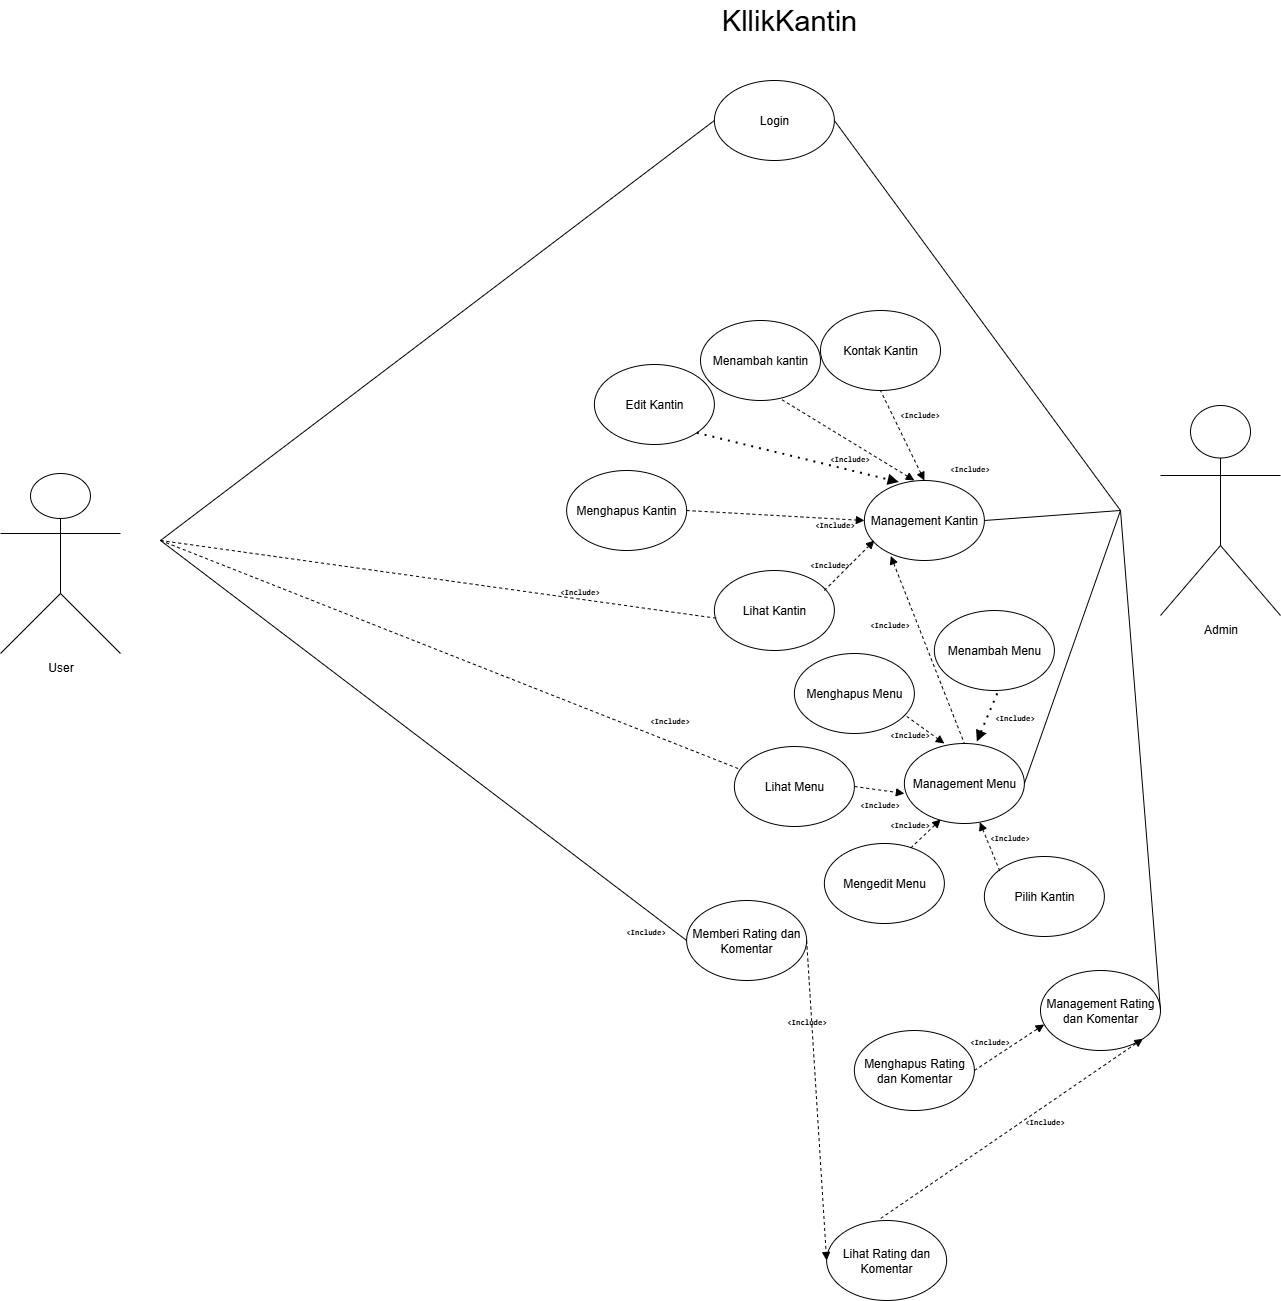

The diagram above was exported from draw.io. Its source (the exported page's mxGraphModel, read from the mxfile embedded in the PNG):
<mxGraphModel dx="4631" dy="1737" grid="1" gridSize="10" guides="1" tooltips="1" connect="1" arrows="1" fold="1" page="1" pageScale="1" pageWidth="827" pageHeight="1169" math="0" shadow="0">
  <root>
    <mxCell id="0" />
    <mxCell id="1" parent="0" />
    <mxCell id="2" value="User" style="shape=umlActor;verticalLabelPosition=bottom;verticalAlign=top;html=1;outlineConnect=0;" vertex="1" parent="1">
      <mxGeometry x="-1610" y="493" width="120" height="180" as="geometry" />
    </mxCell>
    <mxCell id="3" value="Admin" style="shape=umlActor;verticalLabelPosition=bottom;verticalAlign=top;html=1;outlineConnect=0;" vertex="1" parent="1">
      <mxGeometry x="-450" y="425" width="120" height="210" as="geometry" />
    </mxCell>
    <mxCell id="4" value="Login" style="ellipse;whiteSpace=wrap;html=1;" vertex="1" parent="1">
      <mxGeometry x="-896.12" y="100" width="120" height="80" as="geometry" />
    </mxCell>
    <mxCell id="5" value="Management Rating dan Komentar" style="ellipse;whiteSpace=wrap;html=1;" vertex="1" parent="1">
      <mxGeometry x="-570" y="990" width="120" height="80" as="geometry" />
    </mxCell>
    <mxCell id="6" value="Management Menu" style="ellipse;whiteSpace=wrap;html=1;" vertex="1" parent="1">
      <mxGeometry x="-706.12" y="763" width="120" height="80" as="geometry" />
    </mxCell>
    <mxCell id="7" value="Memberi Rating dan Komentar" style="ellipse;whiteSpace=wrap;html=1;" vertex="1" parent="1">
      <mxGeometry x="-923.87" y="920" width="120" height="80" as="geometry" />
    </mxCell>
    <mxCell id="8" value="&lt;span style=&quot;font-size: 29px;&quot;&gt;KllikKantin&lt;/span&gt;" style="text;html=1;align=center;verticalAlign=middle;whiteSpace=wrap;rounded=0;" vertex="1" parent="1">
      <mxGeometry x="-1026.12" y="20" width="410" height="40" as="geometry" />
    </mxCell>
    <mxCell id="9" value="" style="endArrow=none;html=1;rounded=0;entryX=0;entryY=0.5;entryDx=0;entryDy=0;" edge="1" target="4" parent="1">
      <mxGeometry width="50" height="50" relative="1" as="geometry">
        <mxPoint x="-1450" y="560" as="sourcePoint" />
        <mxPoint x="-1124.5" y="175" as="targetPoint" />
      </mxGeometry>
    </mxCell>
    <mxCell id="10" value="" style="endArrow=none;html=1;rounded=0;entryX=0;entryY=0.5;entryDx=0;entryDy=0;" edge="1" target="7" parent="1">
      <mxGeometry width="50" height="50" relative="1" as="geometry">
        <mxPoint x="-1450" y="560" as="sourcePoint" />
        <mxPoint x="-1360" y="840" as="targetPoint" />
      </mxGeometry>
    </mxCell>
    <mxCell id="11" value="" style="endArrow=none;html=1;rounded=0;exitX=1;exitY=0.5;exitDx=0;exitDy=0;" edge="1" source="6" parent="1">
      <mxGeometry width="50" height="50" relative="1" as="geometry">
        <mxPoint x="-736.25" y="1180" as="sourcePoint" />
        <mxPoint x="-490" y="530" as="targetPoint" />
      </mxGeometry>
    </mxCell>
    <mxCell id="12" value="" style="endArrow=none;html=1;rounded=0;exitX=1;exitY=0.5;exitDx=0;exitDy=0;" edge="1" source="5" parent="1">
      <mxGeometry width="50" height="50" relative="1" as="geometry">
        <mxPoint x="-880" y="1030" as="sourcePoint" />
        <mxPoint x="-490" y="530" as="targetPoint" />
      </mxGeometry>
    </mxCell>
    <mxCell id="13" value="" style="endArrow=none;html=1;rounded=0;exitX=1;exitY=0.5;exitDx=0;exitDy=0;" edge="1" source="4" parent="1">
      <mxGeometry width="50" height="50" relative="1" as="geometry">
        <mxPoint x="-780" y="70" as="sourcePoint" />
        <mxPoint x="-490" y="530" as="targetPoint" />
      </mxGeometry>
    </mxCell>
    <mxCell id="14" value="Management Kantin" style="ellipse;whiteSpace=wrap;html=1;" vertex="1" parent="1">
      <mxGeometry x="-746.1199999999999" y="500" width="120" height="80" as="geometry" />
    </mxCell>
    <mxCell id="15" value="" style="endArrow=none;html=1;rounded=0;exitX=1;exitY=0.5;exitDx=0;exitDy=0;" edge="1" source="14" parent="1">
      <mxGeometry width="50" height="50" relative="1" as="geometry">
        <mxPoint x="-886.25" y="380" as="sourcePoint" />
        <mxPoint x="-490" y="530" as="targetPoint" />
      </mxGeometry>
    </mxCell>
    <mxCell id="16" value="&lt;pre&gt;&lt;font style=&quot;font-size: 8px;&quot;&gt;&amp;lt;Include&amp;gt;&lt;/font&gt;&lt;/pre&gt;" style="text;align=center;fontStyle=1;verticalAlign=middle;spacingLeft=3;spacingRight=3;strokeColor=none;rotatable=0;points=[[0,0.5],[1,0.5]];portConstraint=eastwest;html=1;" vertex="1" parent="1">
      <mxGeometry x="-736.1199999999999" y="420" width="90" height="26" as="geometry" />
    </mxCell>
    <mxCell id="17" value="Menambah kantin" style="ellipse;whiteSpace=wrap;html=1;" vertex="1" parent="1">
      <mxGeometry x="-910" y="340" width="120" height="80" as="geometry" />
    </mxCell>
    <mxCell id="18" value="Edit Kantin" style="ellipse;whiteSpace=wrap;html=1;" vertex="1" parent="1">
      <mxGeometry x="-1016.1199999999999" y="384" width="120" height="80" as="geometry" />
    </mxCell>
    <mxCell id="19" value="Menghapus Kantin" style="ellipse;whiteSpace=wrap;html=1;" vertex="1" parent="1">
      <mxGeometry x="-1043.87" y="490" width="120" height="80" as="geometry" />
    </mxCell>
    <mxCell id="20" value="Kontak Kantin" style="ellipse;whiteSpace=wrap;html=1;" vertex="1" parent="1">
      <mxGeometry x="-790" y="330" width="120" height="80" as="geometry" />
    </mxCell>
    <mxCell id="21" value="Lihat Kantin" style="ellipse;whiteSpace=wrap;html=1;" vertex="1" parent="1">
      <mxGeometry x="-896.1199999999999" y="590" width="120" height="80" as="geometry" />
    </mxCell>
    <mxCell id="22" value="" style="endArrow=none;dashed=1;html=1;rounded=0;entryX=0.5;entryY=1;entryDx=0;entryDy=0;startArrow=block;startFill=1;" edge="1" target="20" parent="1">
      <mxGeometry width="50" height="50" relative="1" as="geometry">
        <mxPoint x="-686.1199999999999" y="500" as="sourcePoint" />
        <mxPoint x="-746.1199999999999" y="360" as="targetPoint" />
      </mxGeometry>
    </mxCell>
    <mxCell id="23" value="" style="endArrow=block;dashed=1;html=1;dashPattern=1 3;strokeWidth=2;rounded=0;entryX=0.287;entryY=0.019;entryDx=0;entryDy=0;entryPerimeter=0;exitX=1;exitY=1;exitDx=0;exitDy=0;endFill=1;" edge="1" source="18" target="14" parent="1">
      <mxGeometry width="50" height="50" relative="1" as="geometry">
        <mxPoint x="-756.1199999999999" y="510" as="sourcePoint" />
        <mxPoint x="-706.1199999999999" y="460" as="targetPoint" />
      </mxGeometry>
    </mxCell>
    <mxCell id="24" value="" style="endArrow=block;dashed=1;html=1;rounded=0;entryX=0;entryY=0.5;entryDx=0;entryDy=0;exitX=1;exitY=0.5;exitDx=0;exitDy=0;endFill=1;" edge="1" source="19" target="14" parent="1">
      <mxGeometry width="50" height="50" relative="1" as="geometry">
        <mxPoint x="-846.1199999999999" y="580" as="sourcePoint" />
        <mxPoint x="-796.1199999999999" y="530" as="targetPoint" />
      </mxGeometry>
    </mxCell>
    <mxCell id="25" value="" style="endArrow=block;dashed=1;html=1;rounded=0;endFill=1;" edge="1" parent="1">
      <mxGeometry width="50" height="50" relative="1" as="geometry">
        <mxPoint x="-786.1199999999999" y="610" as="sourcePoint" />
        <mxPoint x="-736.1199999999999" y="560" as="targetPoint" />
      </mxGeometry>
    </mxCell>
    <mxCell id="26" value="" style="endArrow=none;dashed=1;html=1;rounded=0;entryX=0.396;entryY=0.99;entryDx=0;entryDy=0;entryPerimeter=0;startArrow=block;startFill=1;" edge="1" parent="1">
      <mxGeometry width="50" height="50" relative="1" as="geometry">
        <mxPoint x="-696.1199999999999" y="500" as="sourcePoint" />
        <mxPoint x="-828.5999999999999" y="419.20000000000005" as="targetPoint" />
      </mxGeometry>
    </mxCell>
    <mxCell id="27" value="Menambah Menu" style="ellipse;whiteSpace=wrap;html=1;" vertex="1" parent="1">
      <mxGeometry x="-676.12" y="630" width="120" height="80" as="geometry" />
    </mxCell>
    <mxCell id="28" value="Menghapus Menu" style="ellipse;whiteSpace=wrap;html=1;" vertex="1" parent="1">
      <mxGeometry x="-816.12" y="673" width="120" height="80" as="geometry" />
    </mxCell>
    <mxCell id="29" value="Lihat Menu" style="ellipse;whiteSpace=wrap;html=1;" vertex="1" parent="1">
      <mxGeometry x="-876.12" y="766" width="120" height="80" as="geometry" />
    </mxCell>
    <mxCell id="30" value="Mengedit Menu" style="ellipse;whiteSpace=wrap;html=1;" vertex="1" parent="1">
      <mxGeometry x="-786.12" y="863" width="120" height="80" as="geometry" />
    </mxCell>
    <mxCell id="31" value="Pilih Kantin" style="ellipse;whiteSpace=wrap;html=1;" vertex="1" parent="1">
      <mxGeometry x="-626.12" y="876" width="120" height="80" as="geometry" />
    </mxCell>
    <mxCell id="32" value="" style="endArrow=none;dashed=1;html=1;dashPattern=1 3;strokeWidth=2;rounded=0;entryX=0.54;entryY=0.979;entryDx=0;entryDy=0;entryPerimeter=0;exitX=0.604;exitY=-0.025;exitDx=0;exitDy=0;exitPerimeter=0;startArrow=block;startFill=1;" edge="1" source="6" target="27" parent="1">
      <mxGeometry width="50" height="50" relative="1" as="geometry">
        <mxPoint x="-656.12" y="763" as="sourcePoint" />
        <mxPoint x="-606.12" y="713" as="targetPoint" />
      </mxGeometry>
    </mxCell>
    <mxCell id="33" value="" style="endArrow=block;dashed=1;html=1;rounded=0;entryX=0.333;entryY=0;entryDx=0;entryDy=0;entryPerimeter=0;exitX=0.936;exitY=0.786;exitDx=0;exitDy=0;exitPerimeter=0;endFill=1;" edge="1" source="28" target="6" parent="1">
      <mxGeometry width="50" height="50" relative="1" as="geometry">
        <mxPoint x="-706.12" y="783" as="sourcePoint" />
        <mxPoint x="-656.12" y="733" as="targetPoint" />
      </mxGeometry>
    </mxCell>
    <mxCell id="34" value="" style="endArrow=block;dashed=1;html=1;rounded=0;exitX=1;exitY=0.5;exitDx=0;exitDy=0;endFill=1;" edge="1" source="29" parent="1">
      <mxGeometry width="50" height="50" relative="1" as="geometry">
        <mxPoint x="-756.12" y="863" as="sourcePoint" />
        <mxPoint x="-706.12" y="813" as="targetPoint" />
      </mxGeometry>
    </mxCell>
    <mxCell id="35" value="" style="endArrow=block;dashed=1;html=1;rounded=0;exitX=0.72;exitY=0.055;exitDx=0;exitDy=0;exitPerimeter=0;entryX=0.303;entryY=0.95;entryDx=0;entryDy=0;entryPerimeter=0;endFill=1;" edge="1" source="30" target="6" parent="1">
      <mxGeometry width="50" height="50" relative="1" as="geometry">
        <mxPoint x="-716.12" y="893" as="sourcePoint" />
        <mxPoint x="-666.12" y="843" as="targetPoint" />
      </mxGeometry>
    </mxCell>
    <mxCell id="36" value="" style="endArrow=block;dashed=1;html=1;rounded=0;exitX=0.128;exitY=0.181;exitDx=0;exitDy=0;exitPerimeter=0;endFill=1;" edge="1" source="31" target="6" parent="1">
      <mxGeometry width="50" height="50" relative="1" as="geometry">
        <mxPoint x="-616.12" y="893" as="sourcePoint" />
        <mxPoint x="-566.12" y="843" as="targetPoint" />
      </mxGeometry>
    </mxCell>
    <mxCell id="37" value="" style="endArrow=none;dashed=1;html=1;rounded=0;entryX=0.5;entryY=0;entryDx=0;entryDy=0;exitX=0.22;exitY=0.943;exitDx=0;exitDy=0;exitPerimeter=0;startArrow=block;startFill=1;" edge="1" source="14" target="6" parent="1">
      <mxGeometry width="50" height="50" relative="1" as="geometry">
        <mxPoint x="-627.25" y="700" as="sourcePoint" />
        <mxPoint x="-556.5393218813452" y="650" as="targetPoint" />
      </mxGeometry>
    </mxCell>
    <mxCell id="38" value="&lt;pre&gt;&lt;font style=&quot;font-size: 8px;&quot;&gt;&amp;lt;Include&amp;gt;&lt;/font&gt;&lt;/pre&gt;" style="text;align=center;fontStyle=1;verticalAlign=middle;spacingLeft=3;spacingRight=3;strokeColor=none;rotatable=0;points=[[0,0.5],[1,0.5]];portConstraint=eastwest;html=1;" vertex="1" parent="1">
      <mxGeometry x="-686.1199999999999" y="474" width="90" height="26" as="geometry" />
    </mxCell>
    <mxCell id="39" value="&lt;pre&gt;&lt;font style=&quot;font-size: 8px;&quot;&gt;&amp;lt;Include&amp;gt;&lt;/font&gt;&lt;/pre&gt;" style="text;align=center;fontStyle=1;verticalAlign=middle;spacingLeft=3;spacingRight=3;strokeColor=none;rotatable=0;points=[[0,0.5],[1,0.5]];portConstraint=eastwest;html=1;" vertex="1" parent="1">
      <mxGeometry x="-806.1199999999999" y="464" width="90" height="26" as="geometry" />
    </mxCell>
    <mxCell id="40" value="&lt;pre&gt;&lt;font style=&quot;font-size: 8px;&quot;&gt;&amp;lt;Include&amp;gt;&lt;/font&gt;&lt;/pre&gt;" style="text;align=center;fontStyle=1;verticalAlign=middle;spacingLeft=3;spacingRight=3;strokeColor=none;rotatable=0;points=[[0,0.5],[1,0.5]];portConstraint=eastwest;html=1;" vertex="1" parent="1">
      <mxGeometry x="-821.1199999999999" y="530" width="90" height="26" as="geometry" />
    </mxCell>
    <mxCell id="41" value="&lt;pre&gt;&lt;font style=&quot;font-size: 8px;&quot;&gt;&amp;lt;Include&amp;gt;&lt;/font&gt;&lt;/pre&gt;" style="text;align=center;fontStyle=1;verticalAlign=middle;spacingLeft=3;spacingRight=3;strokeColor=none;rotatable=0;points=[[0,0.5],[1,0.5]];portConstraint=eastwest;html=1;" vertex="1" parent="1">
      <mxGeometry x="-826.1199999999999" y="570" width="90" height="26" as="geometry" />
    </mxCell>
    <mxCell id="42" value="&lt;pre&gt;&lt;font style=&quot;font-size: 8px;&quot;&gt;&amp;lt;Include&amp;gt;&lt;/font&gt;&lt;/pre&gt;" style="text;align=center;fontStyle=1;verticalAlign=middle;spacingLeft=3;spacingRight=3;strokeColor=none;rotatable=0;points=[[0,0.5],[1,0.5]];portConstraint=eastwest;html=1;" vertex="1" parent="1">
      <mxGeometry x="-766.1199999999999" y="630" width="90" height="26" as="geometry" />
    </mxCell>
    <mxCell id="43" value="&lt;pre&gt;&lt;font style=&quot;font-size: 8px;&quot;&gt;&amp;lt;Include&amp;gt;&lt;/font&gt;&lt;/pre&gt;" style="text;align=center;fontStyle=1;verticalAlign=middle;spacingLeft=3;spacingRight=3;strokeColor=none;rotatable=0;points=[[0,0.5],[1,0.5]];portConstraint=eastwest;html=1;" vertex="1" parent="1">
      <mxGeometry x="-641.12" y="723" width="90" height="26" as="geometry" />
    </mxCell>
    <mxCell id="44" value="&lt;pre&gt;&lt;font style=&quot;font-size: 8px;&quot;&gt;&amp;lt;Include&amp;gt;&lt;/font&gt;&lt;/pre&gt;" style="text;align=center;fontStyle=1;verticalAlign=middle;spacingLeft=3;spacingRight=3;strokeColor=none;rotatable=0;points=[[0,0.5],[1,0.5]];portConstraint=eastwest;html=1;" vertex="1" parent="1">
      <mxGeometry x="-746.12" y="743" width="90" height="20" as="geometry" />
    </mxCell>
    <mxCell id="45" value="&lt;pre&gt;&lt;font style=&quot;font-size: 8px;&quot;&gt;&amp;lt;Include&amp;gt;&lt;/font&gt;&lt;/pre&gt;" style="text;align=center;fontStyle=1;verticalAlign=middle;spacingLeft=3;spacingRight=3;strokeColor=none;rotatable=0;points=[[0,0.5],[1,0.5]];portConstraint=eastwest;html=1;" vertex="1" parent="1">
      <mxGeometry x="-776.12" y="813" width="90" height="20" as="geometry" />
    </mxCell>
    <mxCell id="46" value="&lt;pre&gt;&lt;font style=&quot;font-size: 8px;&quot;&gt;&amp;lt;Include&amp;gt;&lt;/font&gt;&lt;/pre&gt;" style="text;align=center;fontStyle=1;verticalAlign=middle;spacingLeft=3;spacingRight=3;strokeColor=none;rotatable=0;points=[[0,0.5],[1,0.5]];portConstraint=eastwest;html=1;" vertex="1" parent="1">
      <mxGeometry x="-746.12" y="833" width="90" height="20" as="geometry" />
    </mxCell>
    <mxCell id="47" value="&lt;pre&gt;&lt;font style=&quot;font-size: 8px;&quot;&gt;&amp;lt;Include&amp;gt;&lt;/font&gt;&lt;/pre&gt;" style="text;align=center;fontStyle=1;verticalAlign=middle;spacingLeft=3;spacingRight=3;strokeColor=none;rotatable=0;points=[[0,0.5],[1,0.5]];portConstraint=eastwest;html=1;" vertex="1" parent="1">
      <mxGeometry x="-646.12" y="846" width="90" height="20" as="geometry" />
    </mxCell>
    <mxCell id="48" value="Lihat Rating dan Komentar" style="ellipse;whiteSpace=wrap;html=1;" vertex="1" parent="1">
      <mxGeometry x="-783.87" y="1240" width="120" height="80" as="geometry" />
    </mxCell>
    <mxCell id="49" value="Menghapus Rating dan Komentar" style="ellipse;whiteSpace=wrap;html=1;" vertex="1" parent="1">
      <mxGeometry x="-756.12" y="1050" width="120" height="80" as="geometry" />
    </mxCell>
    <mxCell id="50" value="" style="endArrow=block;dashed=1;html=1;rounded=0;entryX=0.031;entryY=0.674;entryDx=0;entryDy=0;entryPerimeter=0;endFill=1;exitX=1;exitY=0.5;exitDx=0;exitDy=0;" edge="1" source="49" target="5" parent="1">
      <mxGeometry width="50" height="50" relative="1" as="geometry">
        <mxPoint x="-803.87" y="1080" as="sourcePoint" />
        <mxPoint x="-753.87" y="1030" as="targetPoint" />
      </mxGeometry>
    </mxCell>
    <mxCell id="51" value="" style="endArrow=block;dashed=1;html=1;rounded=0;entryX=1;entryY=1;entryDx=0;entryDy=0;exitX=0.451;exitY=-0.026;exitDx=0;exitDy=0;exitPerimeter=0;endFill=1;" edge="1" source="48" target="5" parent="1">
      <mxGeometry width="50" height="50" relative="1" as="geometry">
        <mxPoint x="-663.87" y="1110" as="sourcePoint" />
        <mxPoint x="-613.87" y="1060" as="targetPoint" />
      </mxGeometry>
    </mxCell>
    <mxCell id="52" value="&lt;pre&gt;&lt;font style=&quot;font-size: 8px;&quot;&gt;&amp;lt;Include&amp;gt;&lt;/font&gt;&lt;/pre&gt;" style="text;align=center;fontStyle=1;verticalAlign=middle;spacingLeft=3;spacingRight=3;strokeColor=none;rotatable=0;points=[[0,0.5],[1,0.5]];portConstraint=eastwest;html=1;" vertex="1" parent="1">
      <mxGeometry x="-848.87" y="1030" width="90" height="20" as="geometry" />
    </mxCell>
    <mxCell id="53" value="&lt;pre&gt;&lt;font style=&quot;font-size: 8px;&quot;&gt;&amp;lt;Include&amp;gt;&lt;/font&gt;&lt;/pre&gt;" style="text;align=center;fontStyle=1;verticalAlign=middle;spacingLeft=3;spacingRight=3;strokeColor=none;rotatable=0;points=[[0,0.5],[1,0.5]];portConstraint=eastwest;html=1;" vertex="1" parent="1">
      <mxGeometry x="-611.12" y="1130" width="90" height="20" as="geometry" />
    </mxCell>
    <mxCell id="54" value="" style="endArrow=block;dashed=1;html=1;rounded=0;entryX=0;entryY=0.5;entryDx=0;entryDy=0;endFill=1;exitX=1;exitY=0.5;exitDx=0;exitDy=0;" edge="1" source="7" target="48" parent="1">
      <mxGeometry width="50" height="50" relative="1" as="geometry">
        <mxPoint x="-513.87" y="960" as="sourcePoint" />
        <mxPoint x="-463.87" y="910" as="targetPoint" />
      </mxGeometry>
    </mxCell>
    <mxCell id="55" value="&lt;pre&gt;&lt;font style=&quot;font-size: 8px;&quot;&gt;&amp;lt;Include&amp;gt;&lt;/font&gt;&lt;/pre&gt;" style="text;align=center;fontStyle=1;verticalAlign=middle;spacingLeft=3;spacingRight=3;strokeColor=none;rotatable=0;points=[[0,0.5],[1,0.5]];portConstraint=eastwest;html=1;" vertex="1" parent="1">
      <mxGeometry x="-1010" y="940" width="90" height="20" as="geometry" />
    </mxCell>
    <mxCell id="56" value="" style="endArrow=none;dashed=1;html=1;rounded=0;entryX=0.028;entryY=0.599;entryDx=0;entryDy=0;entryPerimeter=0;" edge="1" target="21" parent="1">
      <mxGeometry width="50" height="50" relative="1" as="geometry">
        <mxPoint x="-1450" y="560" as="sourcePoint" />
        <mxPoint x="-1010" y="830" as="targetPoint" />
      </mxGeometry>
    </mxCell>
    <mxCell id="57" value="" style="endArrow=none;dashed=1;html=1;rounded=0;entryX=0.057;entryY=0.291;entryDx=0;entryDy=0;entryPerimeter=0;" edge="1" target="29" parent="1">
      <mxGeometry width="50" height="50" relative="1" as="geometry">
        <mxPoint x="-1450" y="560" as="sourcePoint" />
        <mxPoint x="-1010" y="830" as="targetPoint" />
      </mxGeometry>
    </mxCell>
    <mxCell id="58" value="&lt;pre&gt;&lt;font style=&quot;font-size: 8px;&quot;&gt;&amp;lt;Include&amp;gt;&lt;/font&gt;&lt;/pre&gt;" style="text;align=center;fontStyle=1;verticalAlign=middle;spacingLeft=3;spacingRight=3;strokeColor=none;rotatable=0;points=[[0,0.5],[1,0.5]];portConstraint=eastwest;html=1;" vertex="1" parent="1">
      <mxGeometry x="-1076.12" y="600" width="90" height="20" as="geometry" />
    </mxCell>
    <mxCell id="59" value="&lt;pre&gt;&lt;font style=&quot;font-size: 8px;&quot;&gt;&amp;lt;Include&amp;gt;&lt;/font&gt;&lt;/pre&gt;" style="text;align=center;fontStyle=1;verticalAlign=middle;spacingLeft=3;spacingRight=3;strokeColor=none;rotatable=0;points=[[0,0.5],[1,0.5]];portConstraint=eastwest;html=1;" vertex="1" parent="1">
      <mxGeometry x="-986.12" y="729" width="90" height="20" as="geometry" />
    </mxCell>
    <mxCell id="60" value="&lt;pre&gt;&lt;font style=&quot;font-size: 8px;&quot;&gt;&amp;lt;Include&amp;gt;&lt;/font&gt;&lt;/pre&gt;" style="text;align=center;fontStyle=1;verticalAlign=middle;spacingLeft=3;spacingRight=3;strokeColor=none;rotatable=0;points=[[0,0.5],[1,0.5]];portConstraint=eastwest;html=1;" vertex="1" parent="1">
      <mxGeometry x="-666.12" y="1050" width="90" height="20" as="geometry" />
    </mxCell>
  </root>
</mxGraphModel>